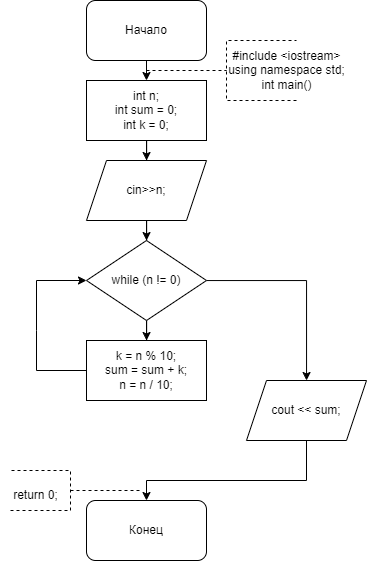

The diagram above was exported from draw.io. Its source (the exported page's mxGraphModel, read from the mxfile embedded in the PNG):
<mxGraphModel dx="1105" dy="549" grid="1" gridSize="10" guides="1" tooltips="1" connect="1" arrows="1" fold="1" page="1" pageScale="1" pageWidth="827" pageHeight="1169" math="0" shadow="0">
  <root>
    <mxCell id="WIyWlLk6GJQsqaUBKTNV-0" />
    <mxCell id="WIyWlLk6GJQsqaUBKTNV-1" parent="WIyWlLk6GJQsqaUBKTNV-0" />
    <mxCell id="bIyYS22T1Hng_MDaUYKB-0" value="Начало" style="rounded=1;whiteSpace=wrap;html=1;" parent="WIyWlLk6GJQsqaUBKTNV-1" vertex="1">
      <mxGeometry x="360" y="30" width="120" height="60" as="geometry" />
    </mxCell>
    <mxCell id="bIyYS22T1Hng_MDaUYKB-2" value="" style="endArrow=classic;html=1;rounded=0;exitX=0.5;exitY=1;exitDx=0;exitDy=0;entryX=0.5;entryY=0;entryDx=0;entryDy=0;" parent="WIyWlLk6GJQsqaUBKTNV-1" source="bIyYS22T1Hng_MDaUYKB-0" edge="1">
      <mxGeometry width="50" height="50" relative="1" as="geometry">
        <mxPoint x="390" y="200" as="sourcePoint" />
        <mxPoint x="420" y="110" as="targetPoint" />
      </mxGeometry>
    </mxCell>
    <mxCell id="bIyYS22T1Hng_MDaUYKB-3" value="" style="endArrow=none;dashed=1;html=1;rounded=0;" parent="WIyWlLk6GJQsqaUBKTNV-1" edge="1">
      <mxGeometry width="50" height="50" relative="1" as="geometry">
        <mxPoint x="420" y="100" as="sourcePoint" />
        <mxPoint x="500" y="100" as="targetPoint" />
      </mxGeometry>
    </mxCell>
    <mxCell id="bIyYS22T1Hng_MDaUYKB-4" value="" style="endArrow=none;dashed=1;html=1;rounded=0;" parent="WIyWlLk6GJQsqaUBKTNV-1" edge="1">
      <mxGeometry width="50" height="50" relative="1" as="geometry">
        <mxPoint x="570" y="130" as="sourcePoint" />
        <mxPoint x="570" y="70" as="targetPoint" />
        <Array as="points">
          <mxPoint x="500" y="130" />
          <mxPoint x="500" y="100" />
          <mxPoint x="500" y="70" />
        </Array>
      </mxGeometry>
    </mxCell>
    <mxCell id="bIyYS22T1Hng_MDaUYKB-5" value="&lt;div&gt;#include &amp;lt;iostream&amp;gt;&lt;/div&gt;&lt;div&gt;using namespace std;&lt;/div&gt;&lt;div&gt;int main()&lt;/div&gt;" style="text;html=1;align=center;verticalAlign=middle;resizable=0;points=[];autosize=1;strokeColor=none;fillColor=none;" parent="WIyWlLk6GJQsqaUBKTNV-1" vertex="1">
      <mxGeometry x="490" y="70" width="140" height="60" as="geometry" />
    </mxCell>
    <mxCell id="bIyYS22T1Hng_MDaUYKB-34" value="" style="edgeStyle=orthogonalEdgeStyle;rounded=0;orthogonalLoop=1;jettySize=auto;html=1;exitX=1;exitY=0.5;exitDx=0;exitDy=0;" parent="WIyWlLk6GJQsqaUBKTNV-1" target="bIyYS22T1Hng_MDaUYKB-33" edge="1">
      <mxGeometry relative="1" as="geometry">
        <Array as="points">
          <mxPoint x="600" y="670" />
          <mxPoint x="600" y="800" />
          <mxPoint x="520" y="800" />
        </Array>
        <mxPoint x="580" y="670" as="sourcePoint" />
      </mxGeometry>
    </mxCell>
    <mxCell id="bIyYS22T1Hng_MDaUYKB-40" value="" style="endArrow=classic;html=1;rounded=0;exitX=1;exitY=0.5;exitDx=0;exitDy=0;" parent="WIyWlLk6GJQsqaUBKTNV-1" target="bIyYS22T1Hng_MDaUYKB-41" edge="1">
      <mxGeometry width="50" height="50" relative="1" as="geometry">
        <mxPoint x="580" y="940" as="sourcePoint" />
        <mxPoint x="630" y="1052.6666937934028" as="targetPoint" />
        <Array as="points">
          <mxPoint x="640" y="940" />
          <mxPoint x="640" y="1030" />
          <mxPoint x="640" y="1070" />
          <mxPoint x="520" y="1070" />
        </Array>
      </mxGeometry>
    </mxCell>
    <mxCell id="bIyYS22T1Hng_MDaUYKB-46" value="Конец" style="rounded=1;whiteSpace=wrap;html=1;" parent="WIyWlLk6GJQsqaUBKTNV-1" vertex="1">
      <mxGeometry x="360" y="530" width="120" height="60" as="geometry" />
    </mxCell>
    <mxCell id="bIyYS22T1Hng_MDaUYKB-47" value="" style="endArrow=none;dashed=1;html=1;rounded=0;" parent="WIyWlLk6GJQsqaUBKTNV-1" edge="1">
      <mxGeometry width="50" height="50" relative="1" as="geometry">
        <mxPoint x="344" y="520" as="sourcePoint" />
        <mxPoint x="414" y="520" as="targetPoint" />
      </mxGeometry>
    </mxCell>
    <mxCell id="bIyYS22T1Hng_MDaUYKB-48" value="" style="endArrow=none;dashed=1;html=1;rounded=0;" parent="WIyWlLk6GJQsqaUBKTNV-1" edge="1">
      <mxGeometry width="50" height="50" relative="1" as="geometry">
        <mxPoint x="284" y="540" as="sourcePoint" />
        <mxPoint x="284" y="500" as="targetPoint" />
        <Array as="points">
          <mxPoint x="344" y="540" />
          <mxPoint x="344" y="510" />
          <mxPoint x="344" y="500" />
        </Array>
      </mxGeometry>
    </mxCell>
    <mxCell id="bIyYS22T1Hng_MDaUYKB-50" value="return 0;" style="text;html=1;align=center;verticalAlign=middle;resizable=0;points=[];autosize=1;strokeColor=none;fillColor=none;" parent="WIyWlLk6GJQsqaUBKTNV-1" vertex="1">
      <mxGeometry x="274" y="510" width="70" height="30" as="geometry" />
    </mxCell>
    <mxCell id="GtXVGuT-13B5AsF0dzHZ-194" value="" style="edgeStyle=orthogonalEdgeStyle;rounded=0;orthogonalLoop=1;jettySize=auto;html=1;" edge="1" parent="WIyWlLk6GJQsqaUBKTNV-1" source="GtXVGuT-13B5AsF0dzHZ-0" target="GtXVGuT-13B5AsF0dzHZ-193">
      <mxGeometry relative="1" as="geometry" />
    </mxCell>
    <mxCell id="GtXVGuT-13B5AsF0dzHZ-0" value="&lt;div&gt;int n;&lt;/div&gt;&lt;div&gt;int sum = 0;&lt;/div&gt;&lt;div&gt;int k = 0;&lt;/div&gt;" style="rounded=0;whiteSpace=wrap;html=1;" vertex="1" parent="WIyWlLk6GJQsqaUBKTNV-1">
      <mxGeometry x="360" y="110" width="120" height="60" as="geometry" />
    </mxCell>
    <mxCell id="GtXVGuT-13B5AsF0dzHZ-34" value="" style="edgeStyle=orthogonalEdgeStyle;rounded=0;orthogonalLoop=1;jettySize=auto;html=1;entryX=0.5;entryY=0;entryDx=0;entryDy=0;" edge="1" parent="WIyWlLk6GJQsqaUBKTNV-1" target="GtXVGuT-13B5AsF0dzHZ-33">
      <mxGeometry relative="1" as="geometry">
        <mxPoint x="480" y="570" as="sourcePoint" />
        <Array as="points">
          <mxPoint x="580" y="570" />
          <mxPoint x="580" y="970" />
          <mxPoint x="420" y="970" />
        </Array>
      </mxGeometry>
    </mxCell>
    <mxCell id="GtXVGuT-13B5AsF0dzHZ-82" value="" style="edgeStyle=orthogonalEdgeStyle;rounded=0;orthogonalLoop=1;jettySize=auto;html=1;entryX=0.5;entryY=0;entryDx=0;entryDy=0;" edge="1" parent="WIyWlLk6GJQsqaUBKTNV-1" target="GtXVGuT-13B5AsF0dzHZ-81">
      <mxGeometry relative="1" as="geometry">
        <mxPoint x="480" y="310" as="sourcePoint" />
        <Array as="points">
          <mxPoint x="890" y="310" />
          <mxPoint x="890" y="840" />
          <mxPoint x="480" y="840" />
        </Array>
      </mxGeometry>
    </mxCell>
    <mxCell id="GtXVGuT-13B5AsF0dzHZ-156" value="" style="edgeStyle=orthogonalEdgeStyle;rounded=0;orthogonalLoop=1;jettySize=auto;html=1;entryX=0.5;entryY=0;entryDx=0;entryDy=0;" edge="1" parent="WIyWlLk6GJQsqaUBKTNV-1" target="GtXVGuT-13B5AsF0dzHZ-155">
      <mxGeometry relative="1" as="geometry">
        <mxPoint x="479.97619047619037" y="310.04761904761904" as="sourcePoint" />
        <Array as="points">
          <mxPoint x="720" y="310" />
          <mxPoint x="720" y="840" />
          <mxPoint x="460" y="840" />
        </Array>
      </mxGeometry>
    </mxCell>
    <mxCell id="GtXVGuT-13B5AsF0dzHZ-152" value="" style="endArrow=classic;html=1;rounded=0;exitX=0;exitY=0.5;exitDx=0;exitDy=0;entryX=0;entryY=0.5;entryDx=0;entryDy=0;" edge="1" parent="WIyWlLk6GJQsqaUBKTNV-1" source="GtXVGuT-13B5AsF0dzHZ-149">
      <mxGeometry width="50" height="50" relative="1" as="geometry">
        <mxPoint x="350" y="740" as="sourcePoint" />
        <mxPoint x="360" y="310" as="targetPoint" />
        <Array as="points">
          <mxPoint x="220" y="750" />
          <mxPoint x="220" y="580" />
          <mxPoint x="220" y="310" />
        </Array>
      </mxGeometry>
    </mxCell>
    <mxCell id="GtXVGuT-13B5AsF0dzHZ-196" value="" style="edgeStyle=orthogonalEdgeStyle;rounded=0;orthogonalLoop=1;jettySize=auto;html=1;" edge="1" parent="WIyWlLk6GJQsqaUBKTNV-1" source="GtXVGuT-13B5AsF0dzHZ-193" target="GtXVGuT-13B5AsF0dzHZ-195">
      <mxGeometry relative="1" as="geometry" />
    </mxCell>
    <mxCell id="GtXVGuT-13B5AsF0dzHZ-193" value="cin&amp;gt;&amp;gt;n;" style="shape=parallelogram;perimeter=parallelogramPerimeter;whiteSpace=wrap;html=1;fixedSize=1;rounded=0;" vertex="1" parent="WIyWlLk6GJQsqaUBKTNV-1">
      <mxGeometry x="360" y="190" width="120" height="60" as="geometry" />
    </mxCell>
    <mxCell id="GtXVGuT-13B5AsF0dzHZ-198" value="" style="edgeStyle=orthogonalEdgeStyle;rounded=0;orthogonalLoop=1;jettySize=auto;html=1;" edge="1" parent="WIyWlLk6GJQsqaUBKTNV-1" source="GtXVGuT-13B5AsF0dzHZ-195" target="GtXVGuT-13B5AsF0dzHZ-197">
      <mxGeometry relative="1" as="geometry" />
    </mxCell>
    <mxCell id="GtXVGuT-13B5AsF0dzHZ-201" value="" style="edgeStyle=orthogonalEdgeStyle;rounded=0;orthogonalLoop=1;jettySize=auto;html=1;" edge="1" parent="WIyWlLk6GJQsqaUBKTNV-1" source="GtXVGuT-13B5AsF0dzHZ-195" target="GtXVGuT-13B5AsF0dzHZ-200">
      <mxGeometry relative="1" as="geometry" />
    </mxCell>
    <mxCell id="GtXVGuT-13B5AsF0dzHZ-195" value="while (n != 0)" style="rhombus;whiteSpace=wrap;html=1;rounded=0;" vertex="1" parent="WIyWlLk6GJQsqaUBKTNV-1">
      <mxGeometry x="360" y="270" width="120" height="80" as="geometry" />
    </mxCell>
    <mxCell id="GtXVGuT-13B5AsF0dzHZ-197" value="&lt;div&gt;k = n % 10;&lt;/div&gt;&lt;div&gt;sum = sum + k;&lt;/div&gt;&lt;div&gt;n = n / 10;&lt;/div&gt;" style="whiteSpace=wrap;html=1;rounded=0;" vertex="1" parent="WIyWlLk6GJQsqaUBKTNV-1">
      <mxGeometry x="360" y="370" width="120" height="60" as="geometry" />
    </mxCell>
    <mxCell id="GtXVGuT-13B5AsF0dzHZ-199" value="" style="endArrow=classic;html=1;rounded=0;exitX=0;exitY=0.5;exitDx=0;exitDy=0;entryX=0;entryY=0.5;entryDx=0;entryDy=0;" edge="1" parent="WIyWlLk6GJQsqaUBKTNV-1" source="GtXVGuT-13B5AsF0dzHZ-197" target="GtXVGuT-13B5AsF0dzHZ-195">
      <mxGeometry width="50" height="50" relative="1" as="geometry">
        <mxPoint x="290" y="370" as="sourcePoint" />
        <mxPoint x="340" y="320" as="targetPoint" />
        <Array as="points">
          <mxPoint x="310" y="400" />
          <mxPoint x="310" y="360" />
          <mxPoint x="310" y="310" />
        </Array>
      </mxGeometry>
    </mxCell>
    <mxCell id="GtXVGuT-13B5AsF0dzHZ-200" value="cout &amp;lt;&amp;lt; sum;" style="shape=parallelogram;perimeter=parallelogramPerimeter;whiteSpace=wrap;html=1;fixedSize=1;rounded=0;" vertex="1" parent="WIyWlLk6GJQsqaUBKTNV-1">
      <mxGeometry x="520" y="410" width="120" height="60" as="geometry" />
    </mxCell>
    <mxCell id="GtXVGuT-13B5AsF0dzHZ-202" value="" style="endArrow=classic;html=1;rounded=0;exitX=0.5;exitY=1;exitDx=0;exitDy=0;entryX=0.5;entryY=0;entryDx=0;entryDy=0;" edge="1" parent="WIyWlLk6GJQsqaUBKTNV-1" source="GtXVGuT-13B5AsF0dzHZ-200" target="bIyYS22T1Hng_MDaUYKB-46">
      <mxGeometry width="50" height="50" relative="1" as="geometry">
        <mxPoint x="290" y="560" as="sourcePoint" />
        <mxPoint x="340" y="510" as="targetPoint" />
        <Array as="points">
          <mxPoint x="580" y="510" />
          <mxPoint x="420" y="510" />
        </Array>
      </mxGeometry>
    </mxCell>
  </root>
</mxGraphModel>